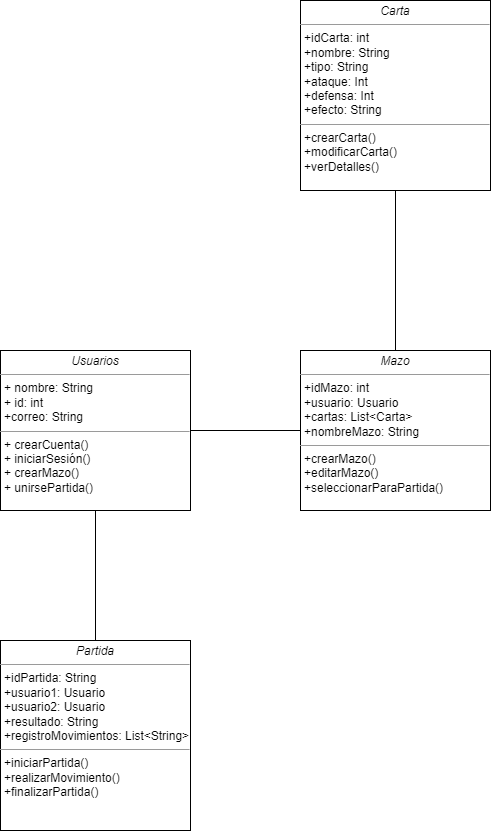

The diagram above was exported from draw.io. Its source (the exported page's mxGraphModel, read from the mxfile embedded in the PNG):
<mxGraphModel dx="1191" dy="1106" grid="1" gridSize="10" guides="1" tooltips="1" connect="1" arrows="1" fold="1" page="1" pageScale="1" pageWidth="827" pageHeight="1169" math="0" shadow="0">
  <root>
    <mxCell id="0" />
    <mxCell id="1" parent="0" />
    <mxCell id="t9i3znF7FdjwdsKVKPF--1" value="&lt;p style=&quot;margin:0px;margin-top:4px;text-align:center;&quot;&gt;&lt;i&gt;Usuarios&lt;/i&gt;&lt;/p&gt;&lt;hr size=&quot;1&quot;&gt;&lt;p style=&quot;margin:0px;margin-left:4px;&quot;&gt;+ nombre: String&lt;br&gt;+ id: int&lt;/p&gt;&lt;p style=&quot;margin:0px;margin-left:4px;&quot;&gt;+correo: String&lt;/p&gt;&lt;hr size=&quot;1&quot;&gt;&lt;p style=&quot;margin:0px;margin-left:4px;&quot;&gt;&lt;span style=&quot;background-color: initial;&quot;&gt;+ crearCuenta()&lt;/span&gt;&lt;br&gt;&lt;/p&gt;&lt;p style=&quot;margin:0px;margin-left:4px;&quot;&gt;+ iniciarSesión()&lt;/p&gt;&lt;p style=&quot;margin:0px;margin-left:4px;&quot;&gt;+ crearMazo()&lt;/p&gt;&lt;p style=&quot;margin:0px;margin-left:4px;&quot;&gt;+ unirsePartida()&lt;br&gt;&lt;/p&gt;" style="verticalAlign=top;align=left;overflow=fill;fontSize=12;fontFamily=Helvetica;html=1;whiteSpace=wrap;" vertex="1" parent="1">
      <mxGeometry x="100" y="380" width="190" height="160" as="geometry" />
    </mxCell>
    <mxCell id="t9i3znF7FdjwdsKVKPF--2" value="&lt;p style=&quot;margin:0px;margin-top:4px;text-align:center;&quot;&gt;&lt;i&gt;Mazo&lt;/i&gt;&lt;/p&gt;&lt;hr size=&quot;1&quot;&gt;&lt;p style=&quot;margin:0px;margin-left:4px;&quot;&gt;+idMazo: int&lt;/p&gt;&lt;p style=&quot;margin:0px;margin-left:4px;&quot;&gt;+usuario: Usuario&lt;/p&gt;&lt;p style=&quot;margin:0px;margin-left:4px;&quot;&gt;+cartas: List&amp;lt;Carta&amp;gt;&lt;/p&gt;&lt;p style=&quot;margin:0px;margin-left:4px;&quot;&gt;+nombreMazo: String&lt;br&gt;&lt;/p&gt;&lt;hr size=&quot;1&quot;&gt;&lt;p style=&quot;margin:0px;margin-left:4px;&quot;&gt;+crearMazo()&lt;/p&gt;&lt;p style=&quot;margin:0px;margin-left:4px;&quot;&gt;+editarMazo() +seleccionarParaPartida()&lt;br&gt;&lt;/p&gt;" style="verticalAlign=top;align=left;overflow=fill;fontSize=12;fontFamily=Helvetica;html=1;whiteSpace=wrap;" vertex="1" parent="1">
      <mxGeometry x="400" y="380" width="190" height="160" as="geometry" />
    </mxCell>
    <mxCell id="t9i3znF7FdjwdsKVKPF--3" value="&lt;p style=&quot;margin:0px;margin-top:4px;text-align:center;&quot;&gt;&lt;i&gt;Carta&lt;/i&gt;&lt;/p&gt;&lt;hr size=&quot;1&quot;&gt;&lt;p style=&quot;margin:0px;margin-left:4px;&quot;&gt;+idCarta: int&lt;/p&gt;&lt;p style=&quot;margin:0px;margin-left:4px;&quot;&gt;+nombre: String&lt;/p&gt;&lt;p style=&quot;margin:0px;margin-left:4px;&quot;&gt;+tipo: String&lt;/p&gt;&lt;p style=&quot;margin:0px;margin-left:4px;&quot;&gt;+ataque: Int&lt;/p&gt;&lt;p style=&quot;margin:0px;margin-left:4px;&quot;&gt;+defensa: Int&lt;/p&gt;&lt;p style=&quot;margin:0px;margin-left:4px;&quot;&gt;+efecto: String&lt;br&gt;&lt;/p&gt;&lt;hr size=&quot;1&quot;&gt;&lt;p style=&quot;margin:0px;margin-left:4px;&quot;&gt;+crearCarta()&lt;/p&gt;&lt;p style=&quot;margin:0px;margin-left:4px;&quot;&gt;+modificarCarta()&amp;nbsp;&lt;/p&gt;&lt;p style=&quot;margin:0px;margin-left:4px;&quot;&gt;+verDetalles()&lt;br&gt;&lt;/p&gt;" style="verticalAlign=top;align=left;overflow=fill;fontSize=12;fontFamily=Helvetica;html=1;whiteSpace=wrap;" vertex="1" parent="1">
      <mxGeometry x="400" y="30" width="190" height="190" as="geometry" />
    </mxCell>
    <mxCell id="t9i3znF7FdjwdsKVKPF--4" value="&lt;p style=&quot;margin:0px;margin-top:4px;text-align:center;&quot;&gt;&lt;i&gt;Partida&lt;/i&gt;&lt;/p&gt;&lt;hr size=&quot;1&quot;&gt;&lt;p style=&quot;margin:0px;margin-left:4px;&quot;&gt;+idPartida: String&lt;/p&gt;&lt;p style=&quot;margin:0px;margin-left:4px;&quot;&gt;+usuario1: Usuario&lt;/p&gt;&lt;p style=&quot;margin:0px;margin-left:4px;&quot;&gt;+usuario2: Usuario&lt;/p&gt;&lt;p style=&quot;margin:0px;margin-left:4px;&quot;&gt;&lt;span style=&quot;background-color: initial;&quot;&gt;+resultado: String +registroMovimientos: List&amp;lt;String&amp;gt;&lt;/span&gt;&lt;/p&gt;&lt;hr size=&quot;1&quot;&gt;&lt;p style=&quot;margin:0px;margin-left:4px;&quot;&gt;+iniciarPartida() +realizarMovimiento() +finalizarPartida()&lt;br&gt;&lt;/p&gt;" style="verticalAlign=top;align=left;overflow=fill;fontSize=12;fontFamily=Helvetica;html=1;whiteSpace=wrap;" vertex="1" parent="1">
      <mxGeometry x="100" y="670" width="190" height="190" as="geometry" />
    </mxCell>
    <mxCell id="t9i3znF7FdjwdsKVKPF--6" value="" style="endArrow=none;html=1;rounded=0;exitX=0;exitY=0.5;exitDx=0;exitDy=0;entryX=1;entryY=0.5;entryDx=0;entryDy=0;" edge="1" parent="1" source="t9i3znF7FdjwdsKVKPF--2" target="t9i3znF7FdjwdsKVKPF--1">
      <mxGeometry width="50" height="50" relative="1" as="geometry">
        <mxPoint x="390" y="590" as="sourcePoint" />
        <mxPoint x="440" y="540" as="targetPoint" />
      </mxGeometry>
    </mxCell>
    <mxCell id="t9i3znF7FdjwdsKVKPF--7" value="" style="endArrow=none;html=1;rounded=0;entryX=0.5;entryY=0;entryDx=0;entryDy=0;" edge="1" parent="1" target="t9i3znF7FdjwdsKVKPF--4">
      <mxGeometry width="50" height="50" relative="1" as="geometry">
        <mxPoint x="195" y="540" as="sourcePoint" />
        <mxPoint x="440" y="540" as="targetPoint" />
      </mxGeometry>
    </mxCell>
    <mxCell id="t9i3znF7FdjwdsKVKPF--8" value="" style="endArrow=none;html=1;rounded=0;exitX=0.5;exitY=0;exitDx=0;exitDy=0;entryX=0.5;entryY=1;entryDx=0;entryDy=0;" edge="1" parent="1" source="t9i3znF7FdjwdsKVKPF--2" target="t9i3znF7FdjwdsKVKPF--3">
      <mxGeometry width="50" height="50" relative="1" as="geometry">
        <mxPoint x="390" y="590" as="sourcePoint" />
        <mxPoint x="440" y="540" as="targetPoint" />
      </mxGeometry>
    </mxCell>
  </root>
</mxGraphModel>